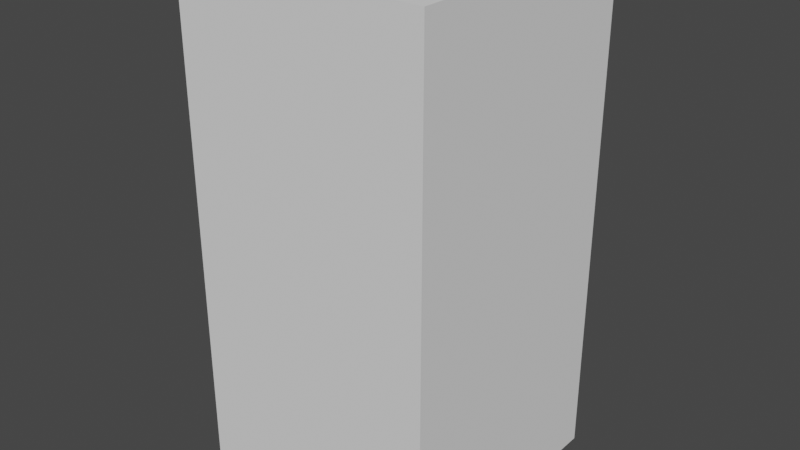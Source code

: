 # Source: refcube.blend  (saved by Blender 2.93.20; exported with 4.5.12 LTS)
import bpy
from mathutils import Matrix  # noqa: F401  (used for matrix-valued properties, if any)

bpy.ops.wm.read_factory_settings(use_empty=True)
scene = bpy.context.scene
scene.name = 'Scene'

# ---- world
world_world = bpy.data.worlds.new('World'); scene.world = world_world
world_world.use_nodes = True; world_world.node_tree.nodes.clear()
_N = world_world.node_tree.nodes; _L = world_world.node_tree.links
n0 = _N.new('ShaderNodeOutputWorld'); n0.name = 'World Output'; n0.location = (300, 300)
n1 = _N.new('ShaderNodeBackground'); n1.name = 'Background'; n1.location = (10, 300)
n1.inputs[0].default_value = (0.05088, 0.05088, 0.05088, 1.0)
_L.new(n1.outputs[0], n0.inputs[0])
n0.is_active_output = True
world_world.color = (0.05088, 0.05088, 0.05088)
world_world.use_sun_shadow = False
world_world.sun_shadow_jitter_overblur = 0.0

# ---- meshes
me_cube = bpy.data.meshes.new('Cube')
me_cube.from_pydata([(-0.5, -0.5, 0.0), (-0.5, -0.5, 2.0), (-0.5, 0.5, 0.0), (-0.5, 0.5, 2.0), (0.5, -0.5, 0.0), (0.5, -0.5, 2.0), (0.5, 0.5, 0.0), (0.5, 0.5, 2.0)], [], [(0, 1, 3, 2), (2, 3, 7, 6), (6, 7, 5, 4), (4, 5, 1, 0), (2, 6, 4, 0), (7, 3, 1, 5)])
_uv = me_cube.uv_layers.new(name='UVMap')
_uv.uv.foreach_set('vector', [0.375, 0.0, 0.625, 0.0, 0.625, 0.25, 0.375, 0.25, 0.375, 0.25, 0.625, 0.25, 0.625, 0.5, 0.375, 0.5, 0.375, 0.5, 0.625, 0.5, 0.625, 0.75, 0.375, 0.75, 0.375, 0.75, 0.625, 0.75, 0.625, 1.0, 0.375, 1.0, 0.125, 0.5, 0.375, 0.5, 0.375, 0.75, 0.125, 0.75, 0.625, 0.5, 0.875, 0.5, 0.875, 0.75, 0.625, 0.75])
me_cube.use_remesh_fix_poles = True
me_cube.use_remesh_preserve_attributes = False
me_cube.update()

# ---- objects
ob_refcube = bpy.data.objects.new('RefCube', None)
ob_cube = bpy.data.objects.new('Cube', me_cube)

# ---- transforms, parenting, visibility, modifiers, constraints
ob_refcube.location = (0.0, 0.0, 1.0)
ob_refcube.scale = (0.5, 0.5, 1.0)
ob_refcube.empty_display_type = 'CUBE'
ob_refcube.hide_render = True
ob_refcube.lineart.crease_threshold = 0.0
ob_cube.location = (0.0, 0.0, 0.0)

# ---- collection membership
scene.collection.objects.link(ob_refcube)
scene.collection.objects.link(ob_cube)

# ---- scene / render settings (as saved in the file)
scene.frame_start = 1; scene.frame_end = 250; scene.frame_set(1)
scene.render.engine = 'BLENDER_EEVEE_NEXT'
scene.cycles.use_denoising = False
scene.cycles.samples = 128
scene.cycles.sampling_pattern = 'TABULATED_SOBOL'
scene.cycles.use_adaptive_sampling = False
scene.cycles.use_light_tree = False
scene.view_settings.view_transform = 'Filmic'
bpy.context.view_layer.update()

# ---- added for rendering (the .blend has no active camera and no usable light): camera, sun
cam_auto = bpy.data.cameras.new('AutoCamera')
cam_auto.lens = 50.0
cam_auto.sensor_width = 36.0
cam_auto.clip_end = 1000.0
ob_auto_camera = bpy.data.objects.new('AutoCamera', cam_auto)
scene.collection.objects.link(ob_auto_camera)
ob_auto_camera.location = (2.26633, -2.71959, 2.81306)
ob_auto_camera.rotation_euler = (1.09748, -7.21219e-08, 0.694738)
scene.camera = ob_auto_camera
light_auto_sun = bpy.data.lights.new('AutoSun', 'SUN')
light_auto_sun.energy = 3.0
light_auto_sun.angle = 0.0523599
ob_auto_sun = bpy.data.objects.new('AutoSun', light_auto_sun)
scene.collection.objects.link(ob_auto_sun)
ob_auto_sun.rotation_euler = (0.872665, 0.174533, 0.523599)
bpy.context.view_layer.update()
